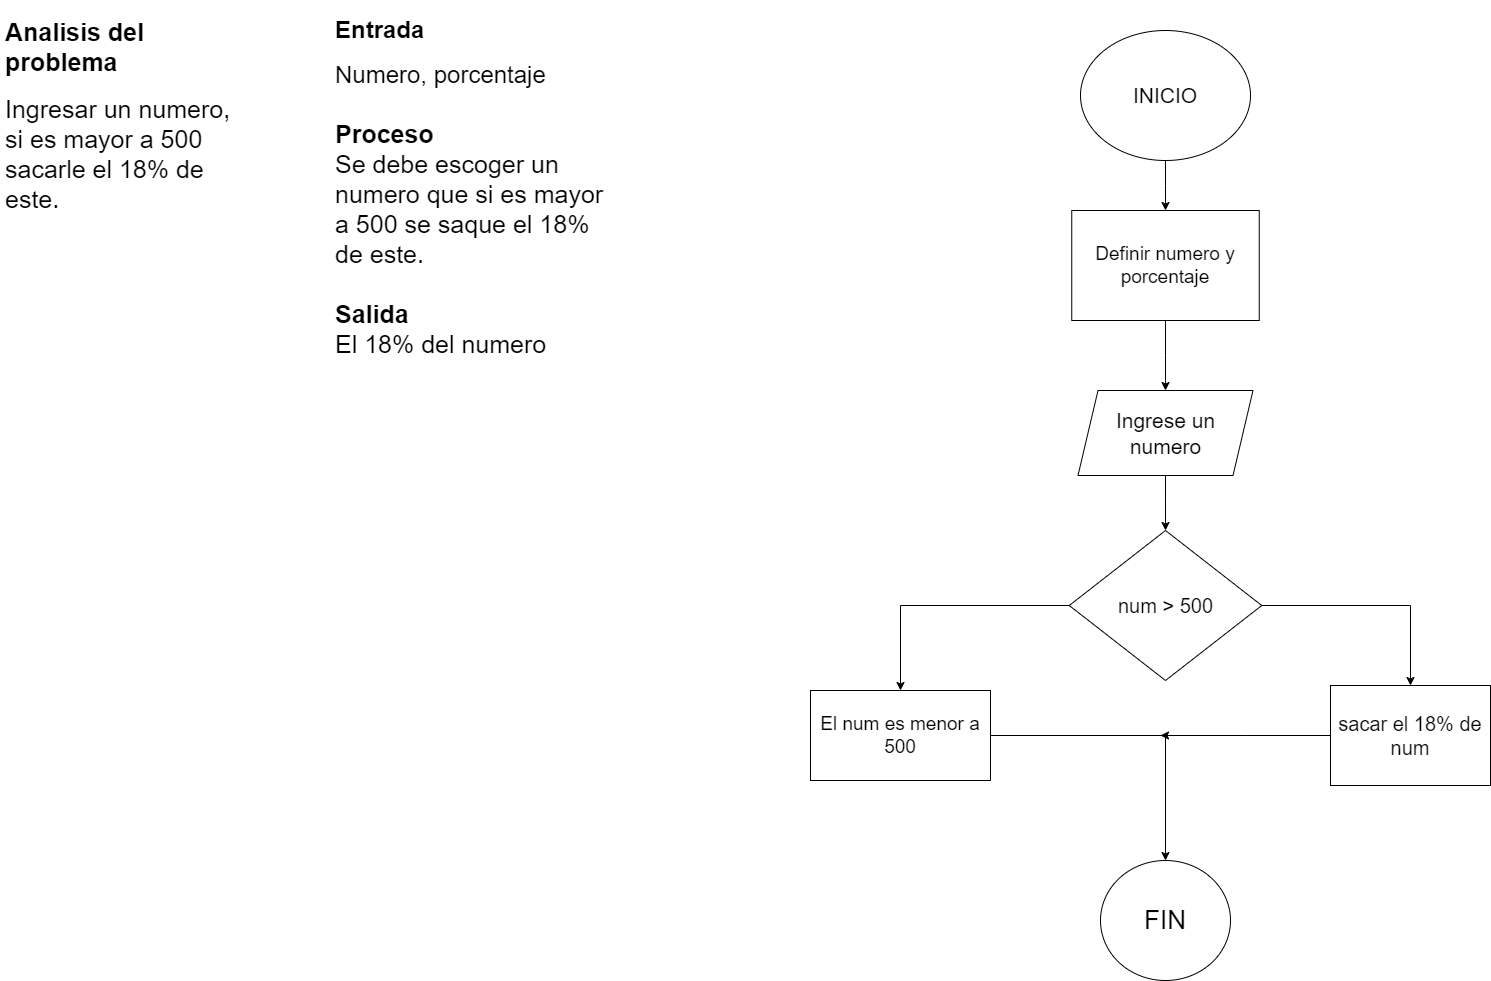

The diagram above was exported from draw.io. Its source (the exported page's mxGraphModel, read from the mxfile embedded in the PNG):
<mxGraphModel dx="1760" dy="868" grid="1" gridSize="10" guides="1" tooltips="1" connect="1" arrows="1" fold="1" page="1" pageScale="1" pageWidth="1654" pageHeight="2336" math="0" shadow="0">
  <root>
    <mxCell id="0" />
    <mxCell id="1" parent="0" />
    <mxCell id="F91lEJoVNmbnBbmdaCmK-1" value="&lt;h1 style=&quot;font-size: 25px;&quot;&gt;&lt;span style=&quot;background-color: initial;&quot;&gt;&lt;font style=&quot;font-size: 25px;&quot;&gt;Analisis del problema&lt;/font&gt;&lt;/span&gt;&lt;/h1&gt;&lt;h1 style=&quot;font-size: 25px;&quot;&gt;&lt;span style=&quot;font-weight: 400;&quot;&gt;Ingresar un numero, si es mayor a 500 sacarle el 18% de este.&lt;/span&gt;&lt;/h1&gt;" style="text;html=1;spacing=5;spacingTop=-20;whiteSpace=wrap;overflow=hidden;rounded=0;" vertex="1" parent="1">
      <mxGeometry x="40" y="60" width="240" height="240" as="geometry" />
    </mxCell>
    <mxCell id="kkJ9MaXwszJkdYWZ9qoE-1" value="&lt;h1&gt;&lt;span style=&quot;background-color: initial;&quot;&gt;Entrada&lt;/span&gt;&lt;/h1&gt;&lt;div style=&quot;font-size: 24px;&quot;&gt;&lt;font style=&quot;font-size: 24px;&quot;&gt;Numero, porcentaje&lt;/font&gt;&lt;/div&gt;&lt;div style=&quot;font-size: 24px;&quot;&gt;&lt;font style=&quot;font-size: 24px;&quot;&gt;&lt;br&gt;&lt;/font&gt;&lt;/div&gt;&lt;div style=&quot;font-size: 24px;&quot;&gt;&lt;b&gt;&lt;span style=&quot;font-size: 25px; background-color: initial;&quot;&gt;Proceso&lt;/span&gt;&lt;br&gt;&lt;/b&gt;&lt;/div&gt;&lt;div style=&quot;font-size: 20px;&quot;&gt;&lt;span style=&quot;font-size: 25px; background-color: initial;&quot;&gt;Se debe escoger un numero que si es mayor a 500 se saque el 18% de este.&lt;/span&gt;&lt;/div&gt;&lt;div style=&quot;font-size: 20px;&quot;&gt;&lt;span style=&quot;font-size: 25px; background-color: initial;&quot;&gt;&lt;br&gt;&lt;/span&gt;&lt;/div&gt;&lt;div style=&quot;&quot;&gt;&lt;span style=&quot;font-size: 25px; background-color: initial;&quot;&gt;&lt;b&gt;Salida&lt;/b&gt;&lt;/span&gt;&lt;/div&gt;&lt;div style=&quot;&quot;&gt;&lt;span style=&quot;font-size: 25px; background-color: initial;&quot;&gt;El 18% del numero&lt;/span&gt;&lt;/div&gt;" style="text;html=1;spacing=5;spacingTop=-20;whiteSpace=wrap;overflow=hidden;rounded=0;" vertex="1" parent="1">
      <mxGeometry x="370" y="60" width="280" height="380" as="geometry" />
    </mxCell>
    <mxCell id="kkJ9MaXwszJkdYWZ9qoE-5" value="" style="edgeStyle=orthogonalEdgeStyle;rounded=0;orthogonalLoop=1;jettySize=auto;html=1;" edge="1" parent="1" source="kkJ9MaXwszJkdYWZ9qoE-2" target="kkJ9MaXwszJkdYWZ9qoE-4">
      <mxGeometry relative="1" as="geometry" />
    </mxCell>
    <mxCell id="kkJ9MaXwszJkdYWZ9qoE-2" value="&lt;font style=&quot;font-size: 21px;&quot;&gt;INICIO&lt;/font&gt;" style="ellipse;whiteSpace=wrap;html=1;" vertex="1" parent="1">
      <mxGeometry x="1120" y="80" width="170" height="130" as="geometry" />
    </mxCell>
    <mxCell id="kkJ9MaXwszJkdYWZ9qoE-3" style="edgeStyle=orthogonalEdgeStyle;rounded=0;orthogonalLoop=1;jettySize=auto;html=1;exitX=0.5;exitY=1;exitDx=0;exitDy=0;" edge="1" parent="1" source="kkJ9MaXwszJkdYWZ9qoE-2" target="kkJ9MaXwszJkdYWZ9qoE-2">
      <mxGeometry relative="1" as="geometry" />
    </mxCell>
    <mxCell id="kkJ9MaXwszJkdYWZ9qoE-7" value="" style="edgeStyle=orthogonalEdgeStyle;rounded=0;orthogonalLoop=1;jettySize=auto;html=1;" edge="1" parent="1" source="kkJ9MaXwszJkdYWZ9qoE-4" target="kkJ9MaXwszJkdYWZ9qoE-6">
      <mxGeometry relative="1" as="geometry" />
    </mxCell>
    <mxCell id="kkJ9MaXwszJkdYWZ9qoE-4" value="&lt;font style=&quot;font-size: 19px;&quot;&gt;Definir numero y porcentaje&lt;/font&gt;" style="whiteSpace=wrap;html=1;" vertex="1" parent="1">
      <mxGeometry x="1111.25" y="260" width="187.5" height="110" as="geometry" />
    </mxCell>
    <mxCell id="kkJ9MaXwszJkdYWZ9qoE-9" value="" style="edgeStyle=orthogonalEdgeStyle;rounded=0;orthogonalLoop=1;jettySize=auto;html=1;" edge="1" parent="1" source="kkJ9MaXwszJkdYWZ9qoE-6" target="kkJ9MaXwszJkdYWZ9qoE-8">
      <mxGeometry relative="1" as="geometry" />
    </mxCell>
    <mxCell id="kkJ9MaXwszJkdYWZ9qoE-6" value="&lt;font style=&quot;font-size: 21px;&quot;&gt;Ingrese un numero&lt;/font&gt;" style="shape=parallelogram;perimeter=parallelogramPerimeter;whiteSpace=wrap;html=1;fixedSize=1;" vertex="1" parent="1">
      <mxGeometry x="1117.5" y="440" width="175" height="85" as="geometry" />
    </mxCell>
    <mxCell id="kkJ9MaXwszJkdYWZ9qoE-11" value="" style="edgeStyle=orthogonalEdgeStyle;rounded=0;orthogonalLoop=1;jettySize=auto;html=1;" edge="1" parent="1" source="kkJ9MaXwszJkdYWZ9qoE-8" target="kkJ9MaXwszJkdYWZ9qoE-10">
      <mxGeometry relative="1" as="geometry" />
    </mxCell>
    <mxCell id="kkJ9MaXwszJkdYWZ9qoE-15" value="" style="edgeStyle=orthogonalEdgeStyle;rounded=0;orthogonalLoop=1;jettySize=auto;html=1;" edge="1" parent="1" source="kkJ9MaXwszJkdYWZ9qoE-8" target="kkJ9MaXwszJkdYWZ9qoE-14">
      <mxGeometry relative="1" as="geometry" />
    </mxCell>
    <mxCell id="kkJ9MaXwszJkdYWZ9qoE-8" value="&lt;font style=&quot;font-size: 20px;&quot;&gt;num &amp;gt; 500&lt;/font&gt;" style="rhombus;whiteSpace=wrap;html=1;" vertex="1" parent="1">
      <mxGeometry x="1108.75" y="580" width="192.5" height="150" as="geometry" />
    </mxCell>
    <mxCell id="kkJ9MaXwszJkdYWZ9qoE-19" value="" style="edgeStyle=orthogonalEdgeStyle;rounded=0;orthogonalLoop=1;jettySize=auto;html=1;" edge="1" parent="1" source="kkJ9MaXwszJkdYWZ9qoE-10">
      <mxGeometry relative="1" as="geometry">
        <mxPoint x="1200" y="785" as="targetPoint" />
      </mxGeometry>
    </mxCell>
    <mxCell id="kkJ9MaXwszJkdYWZ9qoE-10" value="&lt;font style=&quot;font-size: 20px;&quot;&gt;sacar el 18% de num&lt;/font&gt;" style="whiteSpace=wrap;html=1;" vertex="1" parent="1">
      <mxGeometry x="1370" y="735" width="160" height="100" as="geometry" />
    </mxCell>
    <mxCell id="kkJ9MaXwszJkdYWZ9qoE-17" value="" style="edgeStyle=orthogonalEdgeStyle;rounded=0;orthogonalLoop=1;jettySize=auto;html=1;" edge="1" parent="1" source="kkJ9MaXwszJkdYWZ9qoE-14" target="kkJ9MaXwszJkdYWZ9qoE-16">
      <mxGeometry relative="1" as="geometry" />
    </mxCell>
    <mxCell id="kkJ9MaXwszJkdYWZ9qoE-14" value="&lt;font style=&quot;font-size: 19px;&quot;&gt;El num es menor a 500&lt;/font&gt;" style="whiteSpace=wrap;html=1;" vertex="1" parent="1">
      <mxGeometry x="850" y="740" width="180" height="90" as="geometry" />
    </mxCell>
    <mxCell id="kkJ9MaXwszJkdYWZ9qoE-16" value="&lt;font style=&quot;font-size: 26px;&quot;&gt;FIN&lt;/font&gt;" style="ellipse;whiteSpace=wrap;html=1;" vertex="1" parent="1">
      <mxGeometry x="1140" y="910" width="130" height="120" as="geometry" />
    </mxCell>
  </root>
</mxGraphModel>